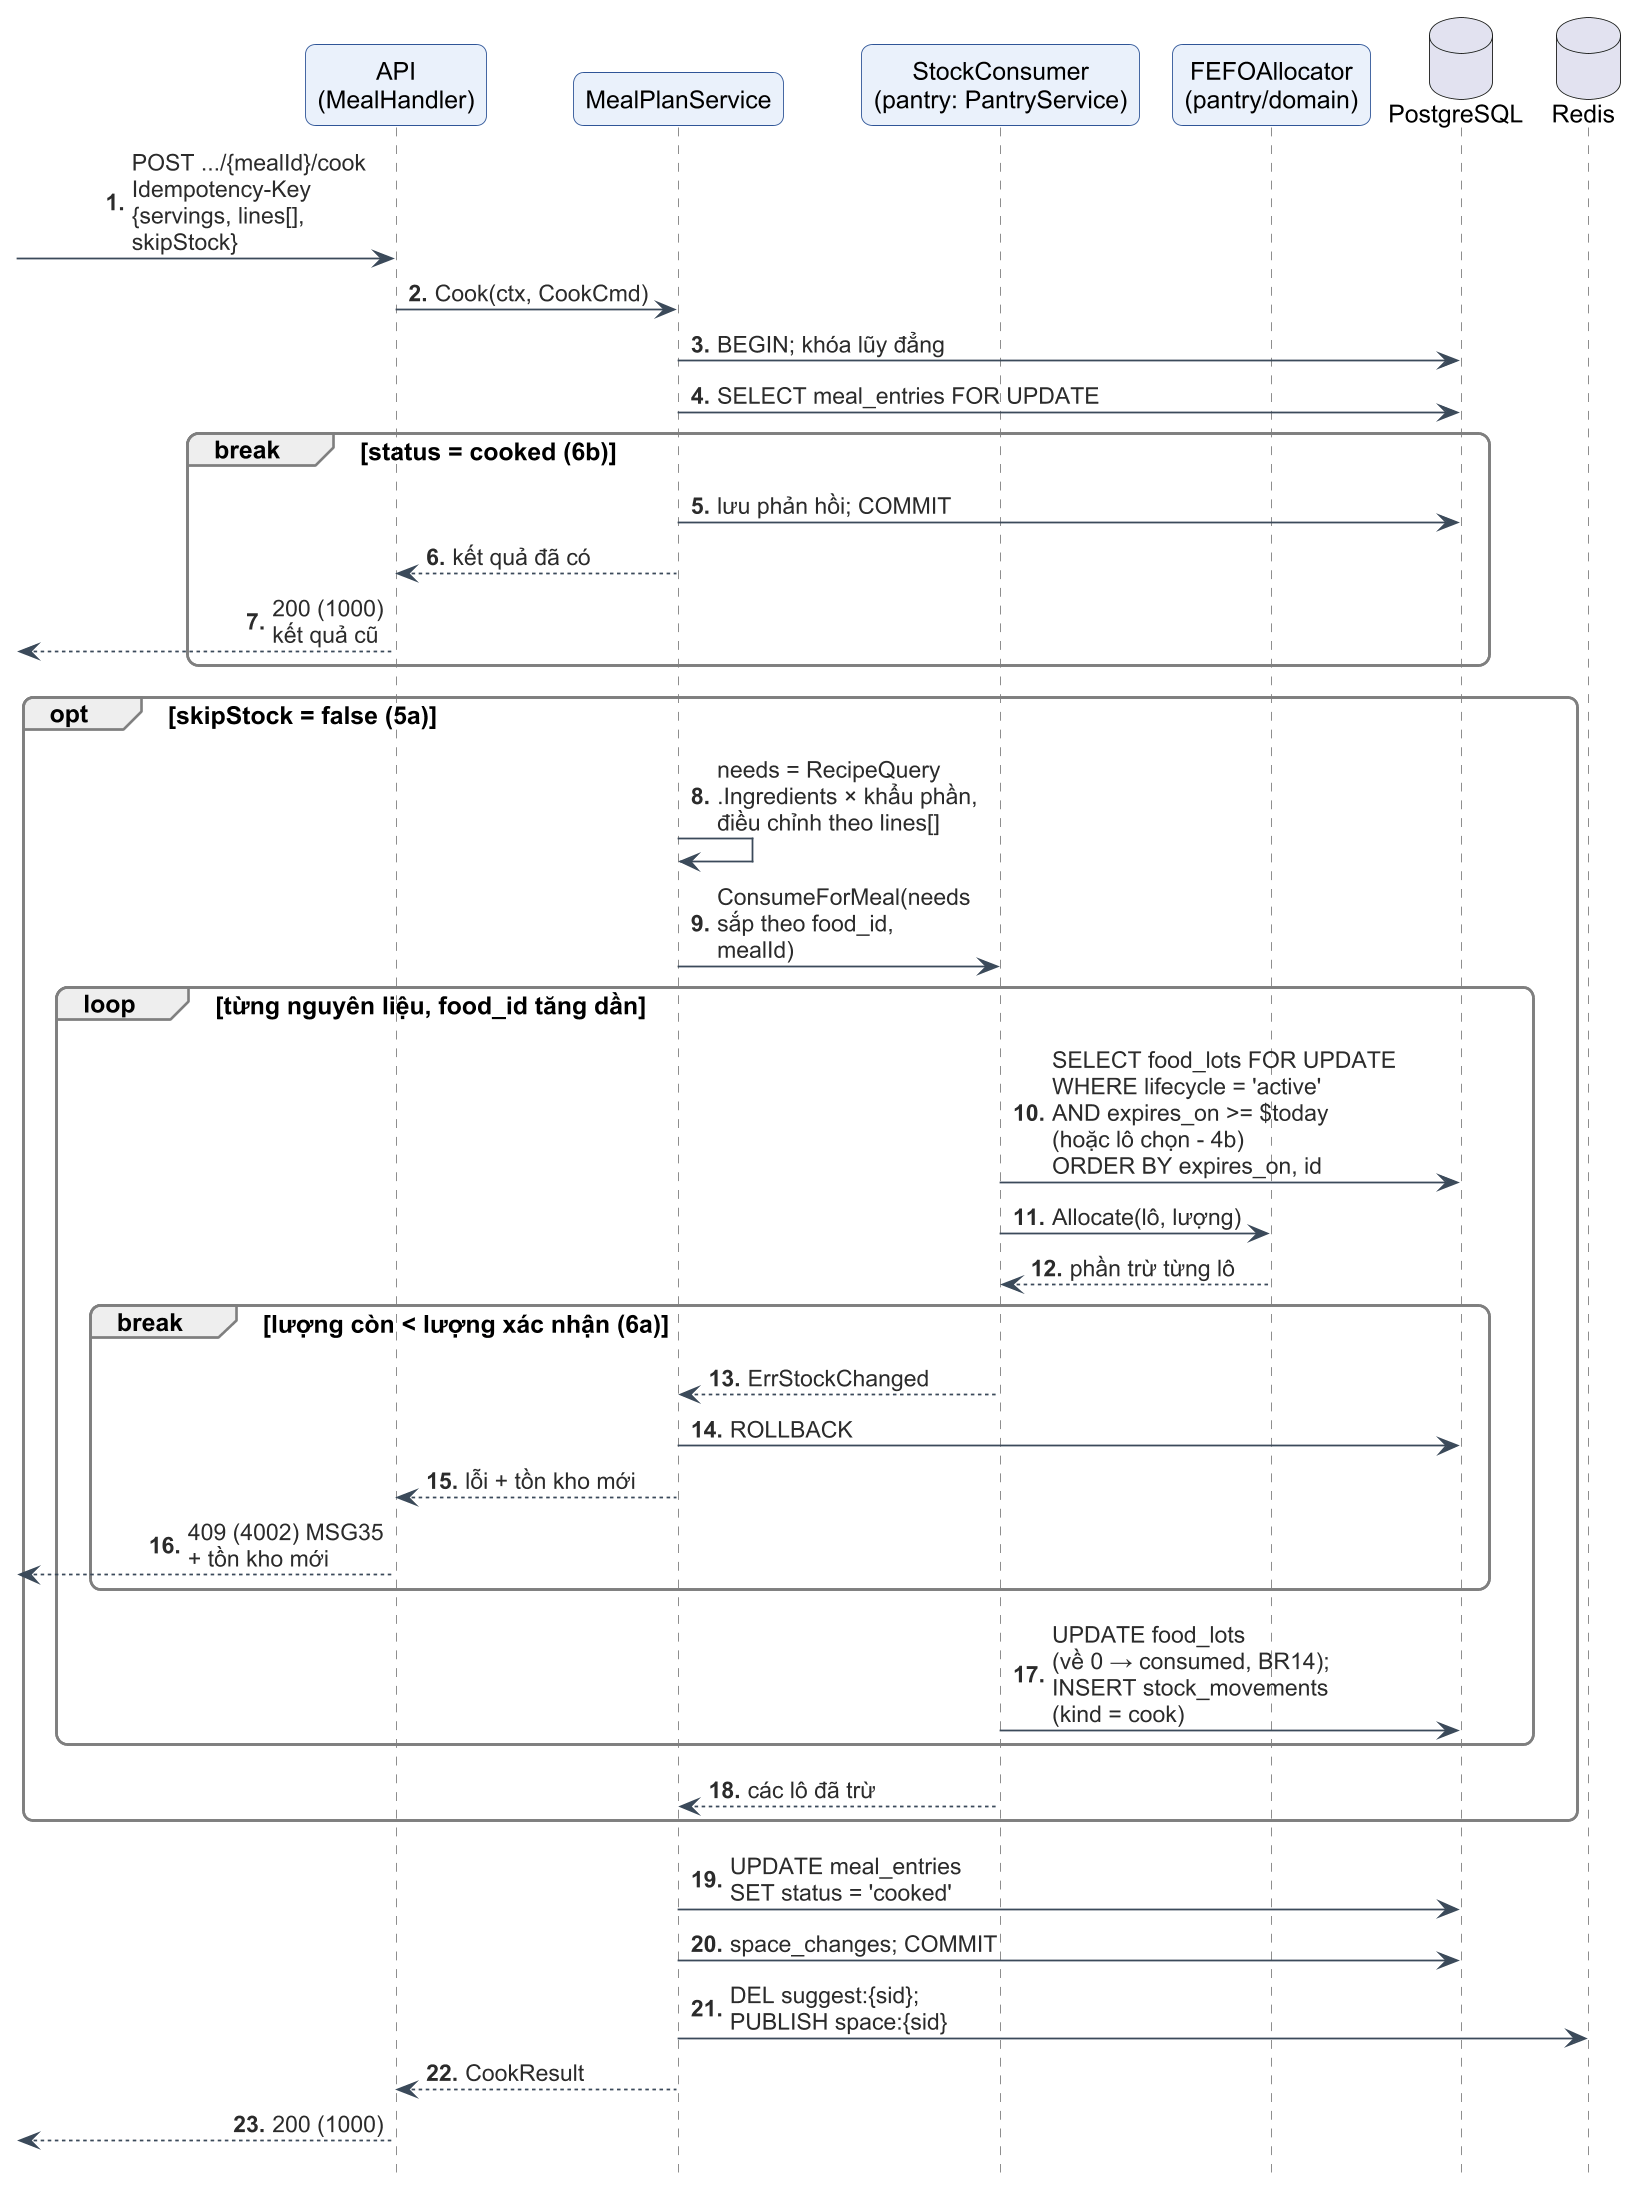

The diagram above was rendered by PlantUML. Its source (embedded in the PNG):
@startuml c3-14-seq-xac-nhan-nau
!include _style-c3.iuml
autonumber "<b>0."
hide footbox

participant "API\n(MealHandler)" as API
participant "MealPlanService" as SVC
participant "StockConsumer\n(pantry: PantryService)" as SC
participant "FEFOAllocator\n(pantry/domain)" as AL
database "PostgreSQL" as DB
database "Redis" as RD

[-> API : POST .../{mealId}/cook\nIdempotency-Key\n{servings, lines[],\nskipStock}
API -> SVC : Cook(ctx, CookCmd)
SVC -> DB : BEGIN; khóa lũy đẳng
SVC -> DB : SELECT meal_entries FOR UPDATE
break status = cooked (6b)
  SVC -> DB : lưu phản hồi; COMMIT
  SVC --> API : kết quả đã có
  [<-- API : 200 (1000)\nkết quả cũ
end
opt skipStock = false (5a)
  SVC -> SVC : needs = RecipeQuery\n.Ingredients × khẩu phần,\nđiều chỉnh theo lines[]
  SVC -> SC : ConsumeForMeal(needs\nsắp theo food_id,\nmealId)
  loop từng nguyên liệu, food_id tăng dần
    SC -> DB : SELECT food_lots FOR UPDATE\nWHERE lifecycle = 'active'\nAND expires_on >= $today\n(hoặc lô chọn - 4b)\nORDER BY expires_on, id
    SC -> AL : Allocate(lô, lượng)
    AL --> SC : phần trừ từng lô
    break lượng còn < lượng xác nhận (6a)
      SC --> SVC : ErrStockChanged
      SVC -> DB : ROLLBACK
      SVC --> API : lỗi + tồn kho mới
      [<-- API : 409 (4002) MSG35\n+ tồn kho mới
    end
    SC -> DB : UPDATE food_lots\n(về 0 → consumed, BR14);\nINSERT stock_movements\n(kind = cook)
  end
  SC --> SVC : các lô đã trừ
end
SVC -> DB : UPDATE meal_entries\nSET status = 'cooked'
SVC -> DB : space_changes; COMMIT
SVC -> RD : DEL suggest:{sid};\nPUBLISH space:{sid}
SVC --> API : CookResult
[<-- API : 200 (1000)
@enduml